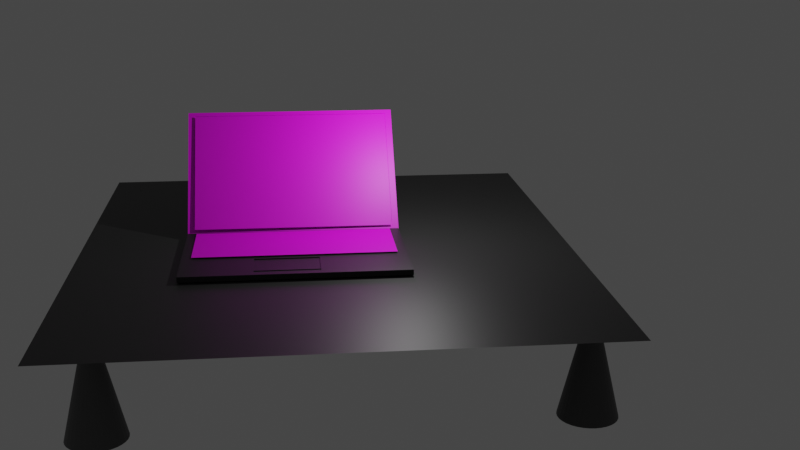 # Source: blend.blend  (saved by Blender 3.4.6; exported with 4.5.12 LTS)
import bpy
from mathutils import Matrix  # noqa: F401  (used for matrix-valued properties, if any)

bpy.ops.wm.read_factory_settings(use_empty=True)
scene = bpy.context.scene
scene.name = 'Scene'

# ---- collections
col_collection = bpy.data.collections.new('Collection'); scene.collection.children.link(col_collection)

# ---- images (referenced by path relative to the original .blend; pixels are not part of the script)
import os
ASSET_DIR = os.environ.get("B2B_ASSET_DIR", "")  # directory of the original .blend (textures are referenced by path, not embedded)
HERE = os.path.dirname(os.path.abspath(__file__))  # packed textures are extracted next to this script under _unpacked/

def load_image(name, relpath, width, height, colorspace="sRGB"):
    """Load a texture the original file referenced (path relative to the .blend, or extracted next to this script)."""
    p = next((c for c in (os.path.join(HERE, relpath), os.path.join(ASSET_DIR, relpath)) if relpath and os.path.exists(c)), "")
    if p:
        img = bpy.data.images.load(p, check_existing=True)
        img.name = name
    else:  # same state as the original file: an image datablock whose file is absent (Cycles renders it pink)
        img = bpy.data.images.new(name, width, height)
        img.source = "FILE"
        img.filepath = "//" + (relpath or name)
    img.colorspace_settings.name = colorspace
    return img
img_lenovo_logo_1_png = load_image('Lenovo-Logo-1.png', 'Lenovo-Logo-1.png', 1024, 1024, 'sRGB')
img_5092x3438_px_animals_leopard_1098679_jpg = load_image('5092x3438-px-animals-leopard-1098679.jpg', '5092x3438-px-animals-leopard-1098679.jpg', 1024, 1024, 'sRGB')
img_pngtree_full_keyboard_key_6569504_png = load_image('—Pngtree—full keyboard key_6569504.png', '—Pngtree—full keyboard key_6569504.png', 1024, 1024, 'sRGB')

# ---- materials (node trees are filled in below, after node groups)
mat_material_001 = bpy.data.materials.new('Material.001')
mat_material_001.use_transparent_shadow = False
mat_material_002 = bpy.data.materials.new('Material.002')
mat_material_002.use_transparent_shadow = False
mat_material = bpy.data.materials.new('Material')
mat_material.use_transparent_shadow = False
mat_material_006 = bpy.data.materials.new('Material.006')
mat_material_006.use_transparent_shadow = False
mat_material_007 = bpy.data.materials.new('Material.007')
mat_material_007.use_transparent_shadow = False
mat_material_008 = bpy.data.materials.new('Material.008')
mat_material_008.use_transparent_shadow = False
mat_material_009 = bpy.data.materials.new('Material.009')
mat_material_009.use_transparent_shadow = False
mat_material_010 = bpy.data.materials.new('Material.010')
mat_material_010.use_transparent_shadow = False
mat_material_011 = bpy.data.materials.new('Material.011')
mat_material_011.use_transparent_shadow = False

# ---- material node trees
mat_material_001.use_nodes = True; mat_material_001.node_tree.nodes.clear()
_N = mat_material_001.node_tree.nodes; _L = mat_material_001.node_tree.links
n0 = _N.new('ShaderNodeBsdfPrincipled'); n0.name = 'Principled BSDF'; n0.location = (10, 300)
n0.distribution = 'GGX'
n0.subsurface_method = 'RANDOM_WALK_SKIN'
n0.inputs[0].default_value = (0.01467, 0.01467, 0.01467, 1.0)
n0.inputs[3].default_value = 1.45
n0.inputs[27].default_value = (0.0, 0.0, 0.0, 1.0)
n0.inputs[28].default_value = 1.0
n1 = _N.new('ShaderNodeOutputMaterial'); n1.name = 'Material Output'; n1.location = (300, 300)
_L.new(n0.outputs[0], n1.inputs[0])
n1.is_active_output = True
mat_material_002.use_nodes = True; mat_material_002.node_tree.nodes.clear()
_N = mat_material_002.node_tree.nodes; _L = mat_material_002.node_tree.links
n0 = _N.new('ShaderNodeBsdfPrincipled'); n0.name = 'Principled BSDF'; n0.location = (10, 300)
n0.distribution = 'GGX'
n0.subsurface_method = 'RANDOM_WALK_SKIN'
n0.inputs[3].default_value = 1.45
n0.inputs[27].default_value = (0.0, 0.0, 0.0, 1.0)
n0.inputs[28].default_value = 1.0
n1 = _N.new('ShaderNodeOutputMaterial'); n1.name = 'Material Output'; n1.location = (300, 300)
n2 = _N.new('ShaderNodeTexImage'); n2.name = 'Image Texture'; n2.location = (-280, 280)
n2.image = img_lenovo_logo_1_png
_L.new(n0.outputs[0], n1.inputs[0])
_L.new(n2.outputs[0], n0.inputs[0])
n1.is_active_output = True
mat_material.use_nodes = True; mat_material.node_tree.nodes.clear()
_N = mat_material.node_tree.nodes; _L = mat_material.node_tree.links
n0 = _N.new('ShaderNodeBsdfPrincipled'); n0.name = 'Principled BSDF'; n0.location = (10, 300)
n0.distribution = 'GGX'
n0.subsurface_method = 'RANDOM_WALK_SKIN'
n0.inputs[3].default_value = 1.45
n0.inputs[27].default_value = (0.0, 0.0, 0.0, 1.0)
n0.inputs[28].default_value = 1.0
n1 = _N.new('ShaderNodeOutputMaterial'); n1.name = 'Material Output'; n1.location = (300, 300)
n2 = _N.new('ShaderNodeTexImage'); n2.name = 'Image Texture'; n2.location = (-280, 280)
n2.image = img_5092x3438_px_animals_leopard_1098679_jpg
_L.new(n0.outputs[0], n1.inputs[0])
_L.new(n2.outputs[0], n0.inputs[0])
n1.is_active_output = True
mat_material_006.use_nodes = True; mat_material_006.node_tree.nodes.clear()
_N = mat_material_006.node_tree.nodes; _L = mat_material_006.node_tree.links
n0 = _N.new('ShaderNodeBsdfPrincipled'); n0.name = 'Principled BSDF'; n0.location = (10, 300)
n0.distribution = 'GGX'
n0.subsurface_method = 'RANDOM_WALK_SKIN'
n0.inputs[3].default_value = 1.45
n0.inputs[27].default_value = (0.0, 0.0, 0.0, 1.0)
n0.inputs[28].default_value = 1.0
n1 = _N.new('ShaderNodeOutputMaterial'); n1.name = 'Material Output'; n1.location = (300, 300)
n2 = _N.new('ShaderNodeTexImage'); n2.name = 'Image Texture'; n2.location = (-280, 280)
n2.image = img_pngtree_full_keyboard_key_6569504_png
_L.new(n0.outputs[0], n1.inputs[0])
_L.new(n2.outputs[0], n0.inputs[0])
n1.is_active_output = True
mat_material_007.use_nodes = True; mat_material_007.node_tree.nodes.clear()
_N = mat_material_007.node_tree.nodes; _L = mat_material_007.node_tree.links
n0 = _N.new('ShaderNodeBsdfPrincipled'); n0.name = 'Principled BSDF'; n0.location = (10, 300)
n0.distribution = 'GGX'
n0.subsurface_method = 'RANDOM_WALK_SKIN'
n0.inputs[0].default_value = (0.02721, 0.02721, 0.02721, 1.0)
n0.inputs[3].default_value = 1.45
n0.inputs[27].default_value = (0.0, 0.0, 0.0, 1.0)
n0.inputs[28].default_value = 1.0
n1 = _N.new('ShaderNodeOutputMaterial'); n1.name = 'Material Output'; n1.location = (300, 300)
_L.new(n0.outputs[0], n1.inputs[0])
n1.is_active_output = True
mat_material_008.use_nodes = True; mat_material_008.node_tree.nodes.clear()
_N = mat_material_008.node_tree.nodes; _L = mat_material_008.node_tree.links
n0 = _N.new('ShaderNodeBsdfPrincipled'); n0.name = 'Principled BSDF'; n0.location = (10, 300)
n0.distribution = 'GGX'
n0.subsurface_method = 'RANDOM_WALK_SKIN'
n0.inputs[0].default_value = (0.06072, 0.06072, 0.06072, 1.0)
n0.inputs[3].default_value = 1.45
n0.inputs[27].default_value = (0.0, 0.0, 0.0, 1.0)
n0.inputs[28].default_value = 1.0
n1 = _N.new('ShaderNodeOutputMaterial'); n1.name = 'Material Output'; n1.location = (300, 300)
_L.new(n0.outputs[0], n1.inputs[0])
n1.is_active_output = True
mat_material_009.use_nodes = True; mat_material_009.node_tree.nodes.clear()
_N = mat_material_009.node_tree.nodes; _L = mat_material_009.node_tree.links
n0 = _N.new('ShaderNodeBsdfPrincipled'); n0.name = 'Principled BSDF'; n0.location = (10, 300)
n0.distribution = 'GGX'
n0.subsurface_method = 'RANDOM_WALK_SKIN'
n0.inputs[0].default_value = (0.001874, 0.001235, 0.002579, 1.0)
n0.inputs[3].default_value = 1.45
n0.inputs[27].default_value = (0.0, 0.0, 0.0, 1.0)
n0.inputs[28].default_value = 1.0
n1 = _N.new('ShaderNodeOutputMaterial'); n1.name = 'Material Output'; n1.location = (300, 300)
_L.new(n0.outputs[0], n1.inputs[0])
n1.is_active_output = True
mat_material_010.use_nodes = True; mat_material_010.node_tree.nodes.clear()
_N = mat_material_010.node_tree.nodes; _L = mat_material_010.node_tree.links
n0 = _N.new('ShaderNodeBsdfPrincipled'); n0.name = 'Principled BSDF'; n0.location = (10, 300)
n0.distribution = 'GGX'
n0.subsurface_method = 'RANDOM_WALK_SKIN'
n0.inputs[0].default_value = (0.07658, 0.07658, 0.07658, 1.0)
n0.inputs[3].default_value = 1.45
n0.inputs[27].default_value = (0.0, 0.0, 0.0, 1.0)
n0.inputs[28].default_value = 1.0
n1 = _N.new('ShaderNodeOutputMaterial'); n1.name = 'Material Output'; n1.location = (300, 300)
_L.new(n0.outputs[0], n1.inputs[0])
n1.is_active_output = True
mat_material_011.use_nodes = True; mat_material_011.node_tree.nodes.clear()
_N = mat_material_011.node_tree.nodes; _L = mat_material_011.node_tree.links
n0 = _N.new('ShaderNodeBsdfPrincipled'); n0.name = 'Principled BSDF'; n0.location = (10, 300)
n0.distribution = 'GGX'
n0.subsurface_method = 'RANDOM_WALK_SKIN'
n0.inputs[0].default_value = (0.09084, 0.09084, 0.09084, 1.0)
n0.inputs[3].default_value = 1.45
n0.inputs[27].default_value = (0.0, 0.0, 0.0, 1.0)
n0.inputs[28].default_value = 1.0
n1 = _N.new('ShaderNodeOutputMaterial'); n1.name = 'Material Output'; n1.location = (300, 300)
_L.new(n0.outputs[0], n1.inputs[0])
n1.is_active_output = True

# ---- world
world_world = bpy.data.worlds.new('World'); scene.world = world_world
world_world.use_nodes = True; world_world.node_tree.nodes.clear()
_N = world_world.node_tree.nodes; _L = world_world.node_tree.links
n0 = _N.new('ShaderNodeOutputWorld'); n0.name = 'World Output'; n0.location = (300, 300)
n1 = _N.new('ShaderNodeBackground'); n1.name = 'Background'; n1.location = (10, 300)
n1.inputs[0].default_value = (0.05088, 0.05088, 0.05088, 1.0)
_L.new(n1.outputs[0], n0.inputs[0])
n0.is_active_output = True
world_world.color = (0.05088, 0.05088, 0.05088)
world_world.use_sun_shadow = False
world_world.sun_shadow_jitter_overblur = 0.0

# ---- cameras
cam_camera = bpy.data.cameras.new('Camera')
cam_camera.clip_end = 100.0
cam_camera.ortho_scale = 7.314

# ---- lights
light_light = bpy.data.lights.new('Light', 'POINT')
light_light.transmission_factor = 0.0
light_light.energy = 1000.0
light_light.shadow_soft_size = 0.1
light_light.shadow_maximum_resolution = 0.006
light_light.use_absolute_resolution = True

# ---- meshes
me_cube_001 = bpy.data.meshes.new('Cube.001')
me_cube_001.from_pydata([(-1.0, -1.0, -1.0), (-1.0, -1.0, 1.0), (-1.0, 1.0, -1.0), (-1.0, 1.0, 1.0), (1.0, -1.0, -1.0), (1.0, -1.0, 1.0), (1.0, 1.0, -1.0), (1.0, 1.0, 1.0), (-1.0, -0.3262, -1.0), (-1.0, -0.3262, 1.0), (1.0, -0.3262, -1.0), (1.0, -0.3262, 1.0), (-1.0, -0.9108, -1.0), (1.0, -0.9108, 1.0), (-1.0, -0.9108, 1.0), (1.0, -0.9108, -1.0), (-1.0, -0.8362, 1.0), (1.0, -0.8362, -1.0), (-1.0, -0.8362, -1.0), (1.0, -0.8362, 1.0), (-0.3599, 1.0, -1.0), (-0.3599, 1.0, 1.0), (-0.3599, -1.0, -1.0), (-0.3599, -1.0, 1.0), (-0.3599, -0.3262, 1.0), (-0.3599, -0.3262, -1.0), (-0.3599, -0.9108, 1.0), (-0.3599, -0.9108, -1.0), (-0.3599, -0.8362, -1.0), (-0.3599, -0.8362, 1.0), (0.2129, 1.0, 1.0), (0.2129, -1.0, -1.0), (0.2129, -0.3262, 1.0), (0.2129, -0.9108, 1.0), (0.2129, -0.8362, 1.0), (0.2129, 1.0, -1.0), (0.2129, -1.0, 1.0), (0.2129, -0.3262, -1.0), (0.2129, -0.9108, -1.0), (0.2129, -0.8362, -1.0), (-0.3599, -0.3262, -0.1864), (-0.3599, -0.8362, -0.1864), (0.2129, -0.3262, -0.1864), (0.2129, -0.8362, -0.1864), (-0.3599, -0.3262, 0.6908), (-0.3599, -0.8362, 0.6908), (0.2129, -0.3262, 0.6908), (0.2129, -0.8362, 0.6908), (-0.07346, 1.0, -1.0), (-0.07346, -1.0, 1.0), (-0.07346, -0.3262, -1.0), (-0.07346, -0.9108, -1.0), (-0.07346, -0.8362, -1.0), (-0.07346, 1.0, 1.0), (-0.07346, -1.0, -1.0), (-0.07346, -0.3262, 1.0), (-0.07346, -0.9108, 1.0), (-0.07346, -0.8362, 1.0), (-0.07346, -0.3262, -0.1864), (-0.07346, -0.8362, -0.1864), (-0.07346, -0.3262, 0.6908), (-0.07346, -0.8362, 0.6908), (-0.3599, -0.8362, 0.5206), (-0.3599, -0.9108, 0.5206), (-0.07346, -0.9108, 0.5206), (-0.07346, -0.8362, 0.5206), (-0.07346, -0.9108, 0.3157), (0.2129, -0.9108, 0.3157), (-0.07346, -0.8362, 0.3157), (0.2129, -0.8362, 0.3157), (-0.07346, -0.9108, 0.7801), (0.2129, -0.9108, 0.7801), (-0.07346, -0.8362, 0.7801), (0.2129, -0.8362, 0.7801), (-0.3599, -0.8362, 0.2763), (-0.3599, -0.9108, 0.2763), (-0.07346, -0.9108, 0.2763), (-0.07346, -0.8362, 0.2763), (-0.3599, -0.8362, 0.7887), (-0.3599, -0.9108, 0.7887), (-0.07346, -0.9108, 0.7887), (-0.07346, -0.8362, 0.7887)], [], [(8, 9, 3, 2), (35, 30, 7, 6), (15, 13, 5, 4), (22, 23, 1, 0), (38, 15, 4, 31), (26, 14, 1, 23), (21, 3, 9, 24), (35, 6, 10, 37), (6, 7, 11, 10), (18, 16, 9, 8), (0, 1, 14, 12), (29, 16, 14, 26), (39, 17, 15, 38), (17, 19, 13, 15), (10, 11, 19, 17), (37, 10, 17, 39), (24, 9, 16, 29), (12, 14, 16, 18), (34, 32, 42, 43), (8, 25, 28, 18), (18, 28, 27, 12), (26, 56, 64, 63), (2, 20, 25, 8), (53, 21, 24, 55), (56, 26, 23, 49), (12, 27, 22, 0), (54, 49, 23, 22), (2, 3, 21, 20), (4, 5, 36, 31), (13, 33, 36, 5), (7, 30, 32, 11), (19, 34, 33, 13), (11, 32, 34, 19), (50, 37, 39, 52), (52, 39, 38, 51), (48, 35, 37, 50), (51, 38, 31, 54), (48, 53, 30, 35), (59, 43, 47, 61), (24, 29, 41, 40), (57, 34, 43, 59), (55, 24, 40, 58), (60, 44, 45, 61), (40, 41, 45, 44), (43, 42, 46, 47), (58, 40, 44, 60), (42, 58, 60, 46), (46, 60, 61, 47), (32, 55, 58, 42), (29, 57, 59, 41), (41, 59, 61, 45), (20, 21, 53, 48), (27, 51, 54, 22), (20, 48, 50, 25), (28, 52, 51, 27), (25, 50, 52, 28), (31, 36, 49, 54), (33, 56, 49, 36), (30, 53, 55, 32), (56, 33, 67, 66), (65, 62, 74, 77), (57, 29, 62, 65), (56, 57, 65, 64), (29, 26, 63, 62), (68, 66, 70, 72), (57, 56, 66, 68), (34, 57, 68, 69), (33, 34, 69, 67), (73, 72, 70, 71), (69, 68, 72, 73), (67, 69, 73, 71), (66, 67, 71, 70), (74, 75, 79, 78), (62, 63, 75, 74), (64, 65, 77, 76), (63, 64, 76, 75), (81, 78, 79, 80), (76, 77, 81, 80), (75, 76, 80, 79), (77, 74, 78, 81)])
_uv = me_cube_001.uv_layers.new(name='UVMap')
_uv.uv.foreach_set('vector', [0.375, 0.08423, 0.625, 0.08423, 0.625, 0.25, 0.375, 0.25, 0.375, 0.4016, 0.625, 0.4016, 0.625, 0.5, 0.375, 0.5, 0.375, 0.7389, 0.625, 0.7389, 0.625, 0.75, 0.375, 0.75, 0.375, 0.92, 0.625, 0.92, 0.625, 1.0, 0.375, 1.0, 0.2766, 0.7389, 0.375, 0.7389, 0.375, 0.75, 0.2766, 0.75, 0.795, 0.7389, 0.875, 0.7389, 0.875, 0.75, 0.795, 0.75, 0.795, 0.5, 0.875, 0.5, 0.875, 0.6658, 0.795, 0.6658, 0.2766, 0.5, 0.375, 0.5, 0.375, 0.6658, 0.2766, 0.6658, 0.375, 0.5, 0.625, 0.5, 0.625, 0.6658, 0.375, 0.6658, 0.375, 0.02047, 0.625, 0.02047, 0.625, 0.08423, 0.375, 0.08423, 0.375, 0.0, 0.625, 0.0, 0.625, 0.01115, 0.375, 0.01115, 0.795, 0.7295, 0.875, 0.7295, 0.875, 0.7389, 0.795, 0.7389, 0.2766, 0.7295, 0.375, 0.7295, 0.375, 0.7389, 0.2766, 0.7389, 0.375, 0.7295, 0.625, 0.7295, 0.625, 0.7389, 0.375, 0.7389, 0.375, 0.6658, 0.625, 0.6658, 0.625, 0.7295, 0.375, 0.7295, 0.2766, 0.6658, 0.375, 0.6658, 0.375, 0.7295, 0.2766, 0.7295, 0.795, 0.6658, 0.875, 0.6658, 0.875, 0.7295, 0.795, 0.7295, 0.375, 0.01115, 0.625, 0.01115, 0.625, 0.02047, 0.375, 0.02047, 0.7234, 0.7295, 0.7234, 0.6658, 0.7234, 0.6658, 0.7234, 0.7295, 0.125, 0.6658, 0.205, 0.6658, 0.205, 0.7295, 0.125, 0.7295, 0.125, 0.7295, 0.205, 0.7295, 0.205, 0.7389, 0.125, 0.7389, 0.795, 0.7389, 0.7592, 0.7389, 0.7592, 0.7389, 0.795, 0.7389, 0.125, 0.5, 0.205, 0.5, 0.205, 0.6658, 0.125, 0.6658, 0.7592, 0.5, 0.795, 0.5, 0.795, 0.6658, 0.7592, 0.6658, 0.7592, 0.7389, 0.795, 0.7389, 0.795, 0.75, 0.7592, 0.75, 0.125, 0.7389, 0.205, 0.7389, 0.205, 0.75, 0.125, 0.75, 0.375, 0.8842, 0.625, 0.8842, 0.625, 0.92, 0.375, 0.92, 0.375, 0.25, 0.625, 0.25, 0.625, 0.33, 0.375, 0.33, 0.375, 0.75, 0.625, 0.75, 0.625, 0.8484, 0.375, 0.8484, 0.625, 0.7389, 0.7234, 0.7389, 0.7234, 0.75, 0.625, 0.75, 0.625, 0.5, 0.7234, 0.5, 0.7234, 0.6658, 0.625, 0.6658, 0.625, 0.7295, 0.7234, 0.7295, 0.7234, 0.7389, 0.625, 0.7389, 0.625, 0.6658, 0.7234, 0.6658, 0.7234, 0.7295, 0.625, 0.7295, 0.2408, 0.6658, 0.2766, 0.6658, 0.2766, 0.7295, 0.2408, 0.7295, 0.2408, 0.7295, 0.2766, 0.7295, 0.2766, 0.7389, 0.2408, 0.7389, 0.2408, 0.5, 0.2766, 0.5, 0.2766, 0.6658, 0.2408, 0.6658, 0.2408, 0.7389, 0.2766, 0.7389, 0.2766, 0.75, 0.2408, 0.75, 0.375, 0.3658, 0.625, 0.3658, 0.625, 0.4016, 0.375, 0.4016, 0.7592, 0.7295, 0.7234, 0.7295, 0.7234, 0.7295, 0.7592, 0.7295, 0.795, 0.6658, 0.795, 0.7295, 0.795, 0.7295, 0.795, 0.6658, 0.7592, 0.7295, 0.7234, 0.7295, 0.7234, 0.7295, 0.7592, 0.7295, 0.7592, 0.6658, 0.795, 0.6658, 0.795, 0.6658, 0.7592, 0.6658, 0.7592, 0.6658, 0.795, 0.6658, 0.795, 0.7295, 0.7592, 0.7295, 0.795, 0.6658, 0.795, 0.7295, 0.795, 0.7295, 0.795, 0.6658, 0.7234, 0.7295, 0.7234, 0.6658, 0.7234, 0.6658, 0.7234, 0.7295, 0.7592, 0.6658, 0.795, 0.6658, 0.795, 0.6658, 0.7592, 0.6658, 0.7234, 0.6658, 0.7592, 0.6658, 0.7592, 0.6658, 0.7234, 0.6658, 0.7234, 0.6658, 0.7592, 0.6658, 0.7592, 0.7295, 0.7234, 0.7295, 0.7234, 0.6658, 0.7592, 0.6658, 0.7592, 0.6658, 0.7234, 0.6658, 0.795, 0.7295, 0.7592, 0.7295, 0.7592, 0.7295, 0.795, 0.7295, 0.795, 0.7295, 0.7592, 0.7295, 0.7592, 0.7295, 0.795, 0.7295, 0.375, 0.33, 0.625, 0.33, 0.625, 0.3658, 0.375, 0.3658, 0.205, 0.7389, 0.2408, 0.7389, 0.2408, 0.75, 0.205, 0.75, 0.205, 0.5, 0.2408, 0.5, 0.2408, 0.6658, 0.205, 0.6658, 0.205, 0.7295, 0.2408, 0.7295, 0.2408, 0.7389, 0.205, 0.7389, 0.205, 0.6658, 0.2408, 0.6658, 0.2408, 0.7295, 0.205, 0.7295, 0.375, 0.8484, 0.625, 0.8484, 0.625, 0.8842, 0.375, 0.8842, 0.7234, 0.7389, 0.7592, 0.7389, 0.7592, 0.75, 0.7234, 0.75, 0.7234, 0.5, 0.7592, 0.5, 0.7592, 0.6658, 0.7234, 0.6658, 0.7592, 0.7389, 0.7234, 0.7389, 0.7234, 0.7389, 0.7592, 0.7389, 0.7592, 0.7295, 0.795, 0.7295, 0.795, 0.7295, 0.7592, 0.7295, 0.7592, 0.7295, 0.795, 0.7295, 0.795, 0.7295, 0.7592, 0.7295, 0.7592, 0.7389, 0.7592, 0.7295, 0.7592, 0.7295, 0.7592, 0.7389, 0.795, 0.7295, 0.795, 0.7389, 0.795, 0.7389, 0.795, 0.7295, 0.7592, 0.7295, 0.7592, 0.7389, 0.7592, 0.7389, 0.7592, 0.7295, 0.7592, 0.7295, 0.7592, 0.7389, 0.7592, 0.7389, 0.7592, 0.7295, 0.7234, 0.7295, 0.7592, 0.7295, 0.7592, 0.7295, 0.7234, 0.7295, 0.7234, 0.7389, 0.7234, 0.7295, 0.7234, 0.7295, 0.7234, 0.7389, 0.7234, 0.7295, 0.7592, 0.7295, 0.7592, 0.7389, 0.7234, 0.7389, 0.7234, 0.7295, 0.7592, 0.7295, 0.7592, 0.7295, 0.7234, 0.7295, 0.7234, 0.7389, 0.7234, 0.7295, 0.7234, 0.7295, 0.7234, 0.7389, 0.7592, 0.7389, 0.7234, 0.7389, 0.7234, 0.7389, 0.7592, 0.7389, 0.795, 0.7295, 0.795, 0.7389, 0.795, 0.7389, 0.795, 0.7295, 0.795, 0.7295, 0.795, 0.7389, 0.795, 0.7389, 0.795, 0.7295, 0.7592, 0.7389, 0.7592, 0.7295, 0.7592, 0.7295, 0.7592, 0.7389, 0.795, 0.7389, 0.7592, 0.7389, 0.7592, 0.7389, 0.795, 0.7389, 0.7592, 0.7295, 0.795, 0.7295, 0.795, 0.7389, 0.7592, 0.7389, 0.7592, 0.7389, 0.7592, 0.7295, 0.7592, 0.7295, 0.7592, 0.7389, 0.795, 0.7389, 0.7592, 0.7389, 0.7592, 0.7389, 0.795, 0.7389, 0.7592, 0.7295, 0.795, 0.7295, 0.795, 0.7295, 0.7592, 0.7295])
me_cube_001.materials.append(mat_material_001)
me_cube_001.update()
me_cube_003 = bpy.data.meshes.new('Cube.003')
me_cube_003.from_pydata([(-0.9402, -1.357, -1.461), (-1.0, -1.417, 0.5476), (-0.9402, 0.5226, -1.461), (-1.0, 0.5827, 0.5476), (0.9402, -1.349, -1.718), (1.0, -1.409, 0.2737), (0.9402, 0.53, -1.718), (1.0, 0.5906, 0.2737), (-1.0, 0.5827, -1.452), (-1.0, -1.417, -1.452), (1.0, 0.5906, -1.726), (1.0, -1.409, -1.726), (-0.9401, 0.5226, -1.06), (-0.9401, -1.357, -1.06), (0.9402, 0.53, -1.318), (0.9402, -1.349, -1.318)], [], [(9, 1, 3, 8), (8, 3, 7, 10), (10, 7, 5, 11), (11, 5, 1, 9), (4, 0, 13, 15), (7, 3, 1, 5), (2, 0, 9, 8), (6, 2, 8, 10), (4, 6, 10, 11), (0, 4, 11, 9), (12, 14, 15, 13), (2, 6, 14, 12), (6, 4, 15, 14), (0, 2, 12, 13)])
_uv = me_cube_003.uv_layers.new(name='UVMap')
_uv.uv.foreach_set('vector', [0.375, 0.0, 0.625, 0.0, 0.625, 0.25, 0.375, 0.25, 0.375, 0.25, 0.625, 0.25, 0.625, 0.5, 0.375, 0.5, 0.375, 0.5, 0.625, 0.5, 0.625, 0.75, 0.375, 0.75, 0.375, 0.75, 0.625, 0.75, 0.625, 1.0, 0.375, 1.0, 0.3675, 0.7425, 0.1325, 0.7425, 0.1325, 0.7425, 0.3675, 0.7425, -0.007, 0.00336, 0.9966, -0.012, 0.995, 0.9958, 0.0026, 0.9958, 0.1325, 0.5075, 0.1325, 0.7425, 0.125, 0.75, 0.125, 0.5, 0.3675, 0.5075, 0.1325, 0.5075, 0.125, 0.5, 0.375, 0.5, 0.3675, 0.7425, 0.3675, 0.5075, 0.375, 0.5, 0.375, 0.75, 0.1325, 0.7425, 0.3675, 0.7425, 0.375, 0.75, 0.125, 0.75, 0.1325, 0.5075, 0.3675, 0.5075, 0.3675, 0.7425, 0.1325, 0.7425, 0.1325, 0.5075, 0.3675, 0.5075, 0.3675, 0.5075, 0.1325, 0.5075, 0.3675, 0.5075, 0.3675, 0.7425, 0.3675, 0.7425, 0.3675, 0.5075, 0.1325, 0.7425, 0.1325, 0.5075, 0.1325, 0.5075, 0.1325, 0.7425])
me_cube_003.materials.append(mat_material_002)
me_cube_003.update()
me_plane = bpy.data.meshes.new('Plane')
me_plane.from_pydata([(-1.0, -1.0, 0.0), (1.0, -1.0, 0.0), (-1.0, 1.0, 0.0), (1.0, 1.0, 0.0)], [], [(0, 1, 3, 2)])
_uv = me_plane.uv_layers.new(name='UVMap')
_uv.uv.foreach_set('vector', [0.0, 0.0, 1.0, 0.0, 1.0, 1.0, 0.0, 1.0])
me_plane.materials.append(mat_material)
me_plane.update()
me_plane_001 = bpy.data.meshes.new('Plane.001')
me_plane_001.from_pydata([(-1.0, -1.0, 0.0), (1.0, -1.0, 0.0), (-1.0, 1.0, 0.0), (1.0, 1.0, 0.0)], [], [(0, 1, 3, 2)])
_uv = me_plane_001.uv_layers.new(name='UVMap')
_uv.uv.foreach_set('vector', [0.07333, 0.37, 0.9417, 0.365, 0.9322, 0.6961, 0.08, 0.69])
me_plane_001.materials.append(mat_material_006)
me_plane_001.update()
me_plane_002 = bpy.data.meshes.new('Plane.002')
me_plane_002.from_pydata([(-1.0, -1.0, 0.0), (1.0, -1.0, 0.0), (-1.0, 1.0, 0.0), (1.0, 1.0, 0.0)], [], [(0, 1, 3, 2)])
_uv = me_plane_002.uv_layers.new(name='UVMap')
_uv.uv.foreach_set('vector', [0.0, 0.0, 1.0, 0.0, 1.0, 1.0, 0.0, 1.0])
me_plane_002.materials.append(mat_material_007)
me_plane_002.update()
me_cone = bpy.data.meshes.new('Cone')
me_cone.from_pydata([(0.0, 1.0, -1.0), (0.1951, 0.9808, -1.0), (0.3827, 0.9239, -1.0), (0.5556, 0.8315, -1.0), (0.7071, 0.7071, -1.0), (0.8315, 0.5556, -1.0), (0.9239, 0.3827, -1.0), (0.9808, 0.1951, -1.0), (1.0, 0.0, -1.0), (0.9808, -0.1951, -1.0), (0.9239, -0.3827, -1.0), (0.8315, -0.5556, -1.0), (0.7071, -0.7071, -1.0), (0.5556, -0.8315, -1.0), (0.3827, -0.9239, -1.0), (0.1951, -0.9808, -1.0), (0.0, -1.0, -1.0), (-0.1951, -0.9808, -1.0), (-0.3827, -0.9239, -1.0), (-0.5556, -0.8315, -1.0), (-0.7071, -0.7071, -1.0), (-0.8315, -0.5556, -1.0), (-0.9239, -0.3827, -1.0), (-0.9808, -0.1951, -1.0), (-1.0, 0.0, -1.0), (-0.9808, 0.1951, -1.0), (-0.9239, 0.3827, -1.0), (-0.8315, 0.5556, -1.0), (-0.7071, 0.7071, -1.0), (-0.5556, 0.8315, -1.0), (-0.3827, 0.9239, -1.0), (-0.1951, 0.9808, -1.0), (0.0, 0.0, 1.0)], [], [(0, 32, 1), (1, 32, 2), (2, 32, 3), (3, 32, 4), (4, 32, 5), (5, 32, 6), (6, 32, 7), (7, 32, 8), (8, 32, 9), (9, 32, 10), (10, 32, 11), (11, 32, 12), (12, 32, 13), (13, 32, 14), (14, 32, 15), (15, 32, 16), (16, 32, 17), (17, 32, 18), (18, 32, 19), (19, 32, 20), (20, 32, 21), (21, 32, 22), (22, 32, 23), (23, 32, 24), (24, 32, 25), (25, 32, 26), (26, 32, 27), (27, 32, 28), (28, 32, 29), (29, 32, 30), (0, 1, 2, 3, 4, 5, 6, 7, 8, 9, 10, 11, 12, 13, 14, 15, 16, 17, 18, 19, 20, 21, 22, 23, 24, 25, 26, 27, 28, 29, 30, 31), (30, 32, 31), (31, 32, 0)])
_uv = me_cone.uv_layers.new(name='UVMap')
_uv.uv.foreach_set('vector', [0.25, 0.49, 0.25, 0.25, 0.2968, 0.4854, 0.2968, 0.4854, 0.25, 0.25, 0.3418, 0.4717, 0.3418, 0.4717, 0.25, 0.25, 0.3833, 0.4496, 0.3833, 0.4496, 0.25, 0.25, 0.4197, 0.4197, 0.4197, 0.4197, 0.25, 0.25, 0.4496, 0.3833, 0.4496, 0.3833, 0.25, 0.25, 0.4717, 0.3418, 0.4717, 0.3418, 0.25, 0.25, 0.4854, 0.2968, 0.4854, 0.2968, 0.25, 0.25, 0.49, 0.25, 0.49, 0.25, 0.25, 0.25, 0.4854, 0.2032, 0.4854, 0.2032, 0.25, 0.25, 0.4717, 0.1582, 0.4717, 0.1582, 0.25, 0.25, 0.4496, 0.1167, 0.4496, 0.1167, 0.25, 0.25, 0.4197, 0.08029, 0.4197, 0.08029, 0.25, 0.25, 0.3833, 0.05045, 0.3833, 0.05045, 0.25, 0.25, 0.3418, 0.02827, 0.3418, 0.02827, 0.25, 0.25, 0.2968, 0.01461, 0.2968, 0.01461, 0.25, 0.25, 0.25, 0.01, 0.25, 0.01, 0.25, 0.25, 0.2032, 0.01461, 0.2032, 0.01461, 0.25, 0.25, 0.1582, 0.02827, 0.1582, 0.02827, 0.25, 0.25, 0.1167, 0.05045, 0.1167, 0.05045, 0.25, 0.25, 0.08029, 0.08029, 0.08029, 0.08029, 0.25, 0.25, 0.05045, 0.1167, 0.05045, 0.1167, 0.25, 0.25, 0.02827, 0.1582, 0.02827, 0.1582, 0.25, 0.25, 0.01461, 0.2032, 0.01461, 0.2032, 0.25, 0.25, 0.01, 0.25, 0.01, 0.25, 0.25, 0.25, 0.01461, 0.2968, 0.01461, 0.2968, 0.25, 0.25, 0.02827, 0.3418, 0.02827, 0.3418, 0.25, 0.25, 0.05045, 0.3833, 0.05045, 0.3833, 0.25, 0.25, 0.08029, 0.4197, 0.08029, 0.4197, 0.25, 0.25, 0.1167, 0.4496, 0.1167, 0.4496, 0.25, 0.25, 0.1582, 0.4717, 0.75, 0.49, 0.7968, 0.4854, 0.8418, 0.4717, 0.8833, 0.4496, 0.9197, 0.4197, 0.9496, 0.3833, 0.9717, 0.3418, 0.9854, 0.2968, 0.99, 0.25, 0.9854, 0.2032, 0.9717, 0.1582, 0.9496, 0.1167, 0.9197, 0.08029, 0.8833, 0.05045, 0.8418, 0.02827, 0.7968, 0.01461, 0.75, 0.01, 0.7032, 0.01461, 0.6582, 0.02827, 0.6167, 0.05045, 0.5803, 0.08029, 0.5504, 0.1167, 0.5283, 0.1582, 0.5146, 0.2032, 0.51, 0.25, 0.5146, 0.2968, 0.5283, 0.3418, 0.5504, 0.3833, 0.5803, 0.4197, 0.6167, 0.4496, 0.6582, 0.4717, 0.7032, 0.4854, 0.1582, 0.4717, 0.25, 0.25, 0.2032, 0.4854, 0.2032, 0.4854, 0.25, 0.25, 0.25, 0.49])
me_cone.materials.append(mat_material_008)
me_cone.update()
me_cone_001 = bpy.data.meshes.new('Cone.001')
me_cone_001.from_pydata([(0.0, 1.0, -1.0), (0.1951, 0.9808, -1.0), (0.3827, 0.9239, -1.0), (0.5556, 0.8315, -1.0), (0.7071, 0.7071, -1.0), (0.8315, 0.5556, -1.0), (0.9239, 0.3827, -1.0), (0.9808, 0.1951, -1.0), (1.0, 0.0, -1.0), (0.9808, -0.1951, -1.0), (0.9239, -0.3827, -1.0), (0.8315, -0.5556, -1.0), (0.7071, -0.7071, -1.0), (0.5556, -0.8315, -1.0), (0.3827, -0.9239, -1.0), (0.1951, -0.9808, -1.0), (0.0, -1.0, -1.0), (-0.1951, -0.9808, -1.0), (-0.3827, -0.9239, -1.0), (-0.5556, -0.8315, -1.0), (-0.7071, -0.7071, -1.0), (-0.8315, -0.5556, -1.0), (-0.9239, -0.3827, -1.0), (-0.9808, -0.1951, -1.0), (-1.0, 0.0, -1.0), (-0.9808, 0.1951, -1.0), (-0.9239, 0.3827, -1.0), (-0.8315, 0.5556, -1.0), (-0.7071, 0.7071, -1.0), (-0.5556, 0.8315, -1.0), (-0.3827, 0.9239, -1.0), (-0.1951, 0.9808, -1.0), (0.0, 0.0, 1.0)], [], [(0, 32, 1), (1, 32, 2), (2, 32, 3), (3, 32, 4), (4, 32, 5), (5, 32, 6), (6, 32, 7), (7, 32, 8), (8, 32, 9), (9, 32, 10), (10, 32, 11), (11, 32, 12), (12, 32, 13), (13, 32, 14), (14, 32, 15), (15, 32, 16), (16, 32, 17), (17, 32, 18), (18, 32, 19), (19, 32, 20), (20, 32, 21), (21, 32, 22), (22, 32, 23), (23, 32, 24), (24, 32, 25), (25, 32, 26), (26, 32, 27), (27, 32, 28), (28, 32, 29), (29, 32, 30), (0, 1, 2, 3, 4, 5, 6, 7, 8, 9, 10, 11, 12, 13, 14, 15, 16, 17, 18, 19, 20, 21, 22, 23, 24, 25, 26, 27, 28, 29, 30, 31), (30, 32, 31), (31, 32, 0)])
_uv = me_cone_001.uv_layers.new(name='UVMap')
_uv.uv.foreach_set('vector', [0.25, 0.49, 0.25, 0.25, 0.2968, 0.4854, 0.2968, 0.4854, 0.25, 0.25, 0.3418, 0.4717, 0.3418, 0.4717, 0.25, 0.25, 0.3833, 0.4496, 0.3833, 0.4496, 0.25, 0.25, 0.4197, 0.4197, 0.4197, 0.4197, 0.25, 0.25, 0.4496, 0.3833, 0.4496, 0.3833, 0.25, 0.25, 0.4717, 0.3418, 0.4717, 0.3418, 0.25, 0.25, 0.4854, 0.2968, 0.4854, 0.2968, 0.25, 0.25, 0.49, 0.25, 0.49, 0.25, 0.25, 0.25, 0.4854, 0.2032, 0.4854, 0.2032, 0.25, 0.25, 0.4717, 0.1582, 0.4717, 0.1582, 0.25, 0.25, 0.4496, 0.1167, 0.4496, 0.1167, 0.25, 0.25, 0.4197, 0.08029, 0.4197, 0.08029, 0.25, 0.25, 0.3833, 0.05045, 0.3833, 0.05045, 0.25, 0.25, 0.3418, 0.02827, 0.3418, 0.02827, 0.25, 0.25, 0.2968, 0.01461, 0.2968, 0.01461, 0.25, 0.25, 0.25, 0.01, 0.25, 0.01, 0.25, 0.25, 0.2032, 0.01461, 0.2032, 0.01461, 0.25, 0.25, 0.1582, 0.02827, 0.1582, 0.02827, 0.25, 0.25, 0.1167, 0.05045, 0.1167, 0.05045, 0.25, 0.25, 0.08029, 0.08029, 0.08029, 0.08029, 0.25, 0.25, 0.05045, 0.1167, 0.05045, 0.1167, 0.25, 0.25, 0.02827, 0.1582, 0.02827, 0.1582, 0.25, 0.25, 0.01461, 0.2032, 0.01461, 0.2032, 0.25, 0.25, 0.01, 0.25, 0.01, 0.25, 0.25, 0.25, 0.01461, 0.2968, 0.01461, 0.2968, 0.25, 0.25, 0.02827, 0.3418, 0.02827, 0.3418, 0.25, 0.25, 0.05045, 0.3833, 0.05045, 0.3833, 0.25, 0.25, 0.08029, 0.4197, 0.08029, 0.4197, 0.25, 0.25, 0.1167, 0.4496, 0.1167, 0.4496, 0.25, 0.25, 0.1582, 0.4717, 0.75, 0.49, 0.7968, 0.4854, 0.8418, 0.4717, 0.8833, 0.4496, 0.9197, 0.4197, 0.9496, 0.3833, 0.9717, 0.3418, 0.9854, 0.2968, 0.99, 0.25, 0.9854, 0.2032, 0.9717, 0.1582, 0.9496, 0.1167, 0.9197, 0.08029, 0.8833, 0.05045, 0.8418, 0.02827, 0.7968, 0.01461, 0.75, 0.01, 0.7032, 0.01461, 0.6582, 0.02827, 0.6167, 0.05045, 0.5803, 0.08029, 0.5504, 0.1167, 0.5283, 0.1582, 0.5146, 0.2032, 0.51, 0.25, 0.5146, 0.2968, 0.5283, 0.3418, 0.5504, 0.3833, 0.5803, 0.4197, 0.6167, 0.4496, 0.6582, 0.4717, 0.7032, 0.4854, 0.1582, 0.4717, 0.25, 0.25, 0.2032, 0.4854, 0.2032, 0.4854, 0.25, 0.25, 0.25, 0.49])
me_cone_001.materials.append(mat_material_009)
me_cone_001.update()
me_cone_002 = bpy.data.meshes.new('Cone.002')
me_cone_002.from_pydata([(0.0, 1.0, -1.0), (0.1951, 0.9808, -1.0), (0.3827, 0.9239, -1.0), (0.5556, 0.8315, -1.0), (0.7071, 0.7071, -1.0), (0.8315, 0.5556, -1.0), (0.9239, 0.3827, -1.0), (0.9808, 0.1951, -1.0), (1.0, 0.0, -1.0), (0.9808, -0.1951, -1.0), (0.9239, -0.3827, -1.0), (0.8315, -0.5556, -1.0), (0.7071, -0.7071, -1.0), (0.5556, -0.8315, -1.0), (0.3827, -0.9239, -1.0), (0.1951, -0.9808, -1.0), (0.0, -1.0, -1.0), (-0.1951, -0.9808, -1.0), (-0.3827, -0.9239, -1.0), (-0.5556, -0.8315, -1.0), (-0.7071, -0.7071, -1.0), (-0.8315, -0.5556, -1.0), (-0.9239, -0.3827, -1.0), (-0.9808, -0.1951, -1.0), (-1.0, 0.0, -1.0), (-0.9808, 0.1951, -1.0), (-0.9239, 0.3827, -1.0), (-0.8315, 0.5556, -1.0), (-0.7071, 0.7071, -1.0), (-0.5556, 0.8315, -1.0), (-0.3827, 0.9239, -1.0), (-0.1951, 0.9808, -1.0), (0.0, 0.0, 1.0)], [], [(0, 32, 1), (1, 32, 2), (2, 32, 3), (3, 32, 4), (4, 32, 5), (5, 32, 6), (6, 32, 7), (7, 32, 8), (8, 32, 9), (9, 32, 10), (10, 32, 11), (11, 32, 12), (12, 32, 13), (13, 32, 14), (14, 32, 15), (15, 32, 16), (16, 32, 17), (17, 32, 18), (18, 32, 19), (19, 32, 20), (20, 32, 21), (21, 32, 22), (22, 32, 23), (23, 32, 24), (24, 32, 25), (25, 32, 26), (26, 32, 27), (27, 32, 28), (28, 32, 29), (29, 32, 30), (0, 1, 2, 3, 4, 5, 6, 7, 8, 9, 10, 11, 12, 13, 14, 15, 16, 17, 18, 19, 20, 21, 22, 23, 24, 25, 26, 27, 28, 29, 30, 31), (30, 32, 31), (31, 32, 0)])
_uv = me_cone_002.uv_layers.new(name='UVMap')
_uv.uv.foreach_set('vector', [0.25, 0.49, 0.25, 0.25, 0.2968, 0.4854, 0.2968, 0.4854, 0.25, 0.25, 0.3418, 0.4717, 0.3418, 0.4717, 0.25, 0.25, 0.3833, 0.4496, 0.3833, 0.4496, 0.25, 0.25, 0.4197, 0.4197, 0.4197, 0.4197, 0.25, 0.25, 0.4496, 0.3833, 0.4496, 0.3833, 0.25, 0.25, 0.4717, 0.3418, 0.4717, 0.3418, 0.25, 0.25, 0.4854, 0.2968, 0.4854, 0.2968, 0.25, 0.25, 0.49, 0.25, 0.49, 0.25, 0.25, 0.25, 0.4854, 0.2032, 0.4854, 0.2032, 0.25, 0.25, 0.4717, 0.1582, 0.4717, 0.1582, 0.25, 0.25, 0.4496, 0.1167, 0.4496, 0.1167, 0.25, 0.25, 0.4197, 0.08029, 0.4197, 0.08029, 0.25, 0.25, 0.3833, 0.05045, 0.3833, 0.05045, 0.25, 0.25, 0.3418, 0.02827, 0.3418, 0.02827, 0.25, 0.25, 0.2968, 0.01461, 0.2968, 0.01461, 0.25, 0.25, 0.25, 0.01, 0.25, 0.01, 0.25, 0.25, 0.2032, 0.01461, 0.2032, 0.01461, 0.25, 0.25, 0.1582, 0.02827, 0.1582, 0.02827, 0.25, 0.25, 0.1167, 0.05045, 0.1167, 0.05045, 0.25, 0.25, 0.08029, 0.08029, 0.08029, 0.08029, 0.25, 0.25, 0.05045, 0.1167, 0.05045, 0.1167, 0.25, 0.25, 0.02827, 0.1582, 0.02827, 0.1582, 0.25, 0.25, 0.01461, 0.2032, 0.01461, 0.2032, 0.25, 0.25, 0.01, 0.25, 0.01, 0.25, 0.25, 0.25, 0.01461, 0.2968, 0.01461, 0.2968, 0.25, 0.25, 0.02827, 0.3418, 0.02827, 0.3418, 0.25, 0.25, 0.05045, 0.3833, 0.05045, 0.3833, 0.25, 0.25, 0.08029, 0.4197, 0.08029, 0.4197, 0.25, 0.25, 0.1167, 0.4496, 0.1167, 0.4496, 0.25, 0.25, 0.1582, 0.4717, 0.75, 0.49, 0.7968, 0.4854, 0.8418, 0.4717, 0.8833, 0.4496, 0.9197, 0.4197, 0.9496, 0.3833, 0.9717, 0.3418, 0.9854, 0.2968, 0.99, 0.25, 0.9854, 0.2032, 0.9717, 0.1582, 0.9496, 0.1167, 0.9197, 0.08029, 0.8833, 0.05045, 0.8418, 0.02827, 0.7968, 0.01461, 0.75, 0.01, 0.7032, 0.01461, 0.6582, 0.02827, 0.6167, 0.05045, 0.5803, 0.08029, 0.5504, 0.1167, 0.5283, 0.1582, 0.5146, 0.2032, 0.51, 0.25, 0.5146, 0.2968, 0.5283, 0.3418, 0.5504, 0.3833, 0.5803, 0.4197, 0.6167, 0.4496, 0.6582, 0.4717, 0.7032, 0.4854, 0.1582, 0.4717, 0.25, 0.25, 0.2032, 0.4854, 0.2032, 0.4854, 0.25, 0.25, 0.25, 0.49])
me_cone_002.materials.append(mat_material_010)
me_cone_002.update()
me_cone_003 = bpy.data.meshes.new('Cone.003')
me_cone_003.from_pydata([(0.0, 1.0, -1.0), (0.1951, 0.9808, -1.0), (0.3827, 0.9239, -1.0), (0.5556, 0.8315, -1.0), (0.7071, 0.7071, -1.0), (0.8315, 0.5556, -1.0), (0.9239, 0.3827, -1.0), (0.9808, 0.1951, -1.0), (1.0, 0.0, -1.0), (0.9808, -0.1951, -1.0), (0.9239, -0.3827, -1.0), (0.8315, -0.5556, -1.0), (0.7071, -0.7071, -1.0), (0.5556, -0.8315, -1.0), (0.3827, -0.9239, -1.0), (0.1951, -0.9808, -1.0), (0.0, -1.0, -1.0), (-0.1951, -0.9808, -1.0), (-0.3827, -0.9239, -1.0), (-0.5556, -0.8315, -1.0), (-0.7071, -0.7071, -1.0), (-0.8315, -0.5556, -1.0), (-0.9239, -0.3827, -1.0), (-0.9808, -0.1951, -1.0), (-1.0, 0.0, -1.0), (-0.9808, 0.1951, -1.0), (-0.9239, 0.3827, -1.0), (-0.8315, 0.5556, -1.0), (-0.7071, 0.7071, -1.0), (-0.5556, 0.8315, -1.0), (-0.3827, 0.9239, -1.0), (-0.1951, 0.9808, -1.0), (0.0, 0.0, 1.0)], [], [(0, 32, 1), (1, 32, 2), (2, 32, 3), (3, 32, 4), (4, 32, 5), (5, 32, 6), (6, 32, 7), (7, 32, 8), (8, 32, 9), (9, 32, 10), (10, 32, 11), (11, 32, 12), (12, 32, 13), (13, 32, 14), (14, 32, 15), (15, 32, 16), (16, 32, 17), (17, 32, 18), (18, 32, 19), (19, 32, 20), (20, 32, 21), (21, 32, 22), (22, 32, 23), (23, 32, 24), (24, 32, 25), (25, 32, 26), (26, 32, 27), (27, 32, 28), (28, 32, 29), (29, 32, 30), (0, 1, 2, 3, 4, 5, 6, 7, 8, 9, 10, 11, 12, 13, 14, 15, 16, 17, 18, 19, 20, 21, 22, 23, 24, 25, 26, 27, 28, 29, 30, 31), (30, 32, 31), (31, 32, 0)])
_uv = me_cone_003.uv_layers.new(name='UVMap')
_uv.uv.foreach_set('vector', [0.25, 0.49, 0.25, 0.25, 0.2968, 0.4854, 0.2968, 0.4854, 0.25, 0.25, 0.3418, 0.4717, 0.3418, 0.4717, 0.25, 0.25, 0.3833, 0.4496, 0.3833, 0.4496, 0.25, 0.25, 0.4197, 0.4197, 0.4197, 0.4197, 0.25, 0.25, 0.4496, 0.3833, 0.4496, 0.3833, 0.25, 0.25, 0.4717, 0.3418, 0.4717, 0.3418, 0.25, 0.25, 0.4854, 0.2968, 0.4854, 0.2968, 0.25, 0.25, 0.49, 0.25, 0.49, 0.25, 0.25, 0.25, 0.4854, 0.2032, 0.4854, 0.2032, 0.25, 0.25, 0.4717, 0.1582, 0.4717, 0.1582, 0.25, 0.25, 0.4496, 0.1167, 0.4496, 0.1167, 0.25, 0.25, 0.4197, 0.08029, 0.4197, 0.08029, 0.25, 0.25, 0.3833, 0.05045, 0.3833, 0.05045, 0.25, 0.25, 0.3418, 0.02827, 0.3418, 0.02827, 0.25, 0.25, 0.2968, 0.01461, 0.2968, 0.01461, 0.25, 0.25, 0.25, 0.01, 0.25, 0.01, 0.25, 0.25, 0.2032, 0.01461, 0.2032, 0.01461, 0.25, 0.25, 0.1582, 0.02827, 0.1582, 0.02827, 0.25, 0.25, 0.1167, 0.05045, 0.1167, 0.05045, 0.25, 0.25, 0.08029, 0.08029, 0.08029, 0.08029, 0.25, 0.25, 0.05045, 0.1167, 0.05045, 0.1167, 0.25, 0.25, 0.02827, 0.1582, 0.02827, 0.1582, 0.25, 0.25, 0.01461, 0.2032, 0.01461, 0.2032, 0.25, 0.25, 0.01, 0.25, 0.01, 0.25, 0.25, 0.25, 0.01461, 0.2968, 0.01461, 0.2968, 0.25, 0.25, 0.02827, 0.3418, 0.02827, 0.3418, 0.25, 0.25, 0.05045, 0.3833, 0.05045, 0.3833, 0.25, 0.25, 0.08029, 0.4197, 0.08029, 0.4197, 0.25, 0.25, 0.1167, 0.4496, 0.1167, 0.4496, 0.25, 0.25, 0.1582, 0.4717, 0.75, 0.49, 0.7968, 0.4854, 0.8418, 0.4717, 0.8833, 0.4496, 0.9197, 0.4197, 0.9496, 0.3833, 0.9717, 0.3418, 0.9854, 0.2968, 0.99, 0.25, 0.9854, 0.2032, 0.9717, 0.1582, 0.9496, 0.1167, 0.9197, 0.08029, 0.8833, 0.05045, 0.8418, 0.02827, 0.7968, 0.01461, 0.75, 0.01, 0.7032, 0.01461, 0.6582, 0.02827, 0.6167, 0.05045, 0.5803, 0.08029, 0.5504, 0.1167, 0.5283, 0.1582, 0.5146, 0.2032, 0.51, 0.25, 0.5146, 0.2968, 0.5283, 0.3418, 0.5504, 0.3833, 0.5803, 0.4197, 0.6167, 0.4496, 0.6582, 0.4717, 0.7032, 0.4854, 0.1582, 0.4717, 0.25, 0.25, 0.2032, 0.4854, 0.2032, 0.4854, 0.25, 0.25, 0.25, 0.49])
me_cone_003.materials.append(mat_material_011)
me_cone_003.update()

# ---- objects
ob_light = bpy.data.objects.new('Light', light_light)
ob_camera = bpy.data.objects.new('Camera', cam_camera)
ob_cube = bpy.data.objects.new('Cube', me_cube_001)
ob_cube_002 = bpy.data.objects.new('Cube.002', me_cube_003)
ob_plane = bpy.data.objects.new('Plane', me_plane)
ob_plane_001 = bpy.data.objects.new('Plane.001', me_plane_001)
ob_plane_002 = bpy.data.objects.new('Plane.002', me_plane_002)
ob_cone = bpy.data.objects.new('Cone', me_cone)
ob_cone_001 = bpy.data.objects.new('Cone.001', me_cone_001)
ob_cone_002 = bpy.data.objects.new('Cone.002', me_cone_002)
ob_cone_003 = bpy.data.objects.new('Cone.003', me_cone_003)

# ---- transforms, parenting, visibility, modifiers, constraints
ob_light.location = (4.076, 1.005, 5.904)
ob_light.rotation_euler = (-1.525, -1.189, 3.761)
ob_light.lock_rotations_4d = False
ob_light.empty_display_type = 'ARROWS'
ob_light.color = (0.0, 0.0, 0.0, 0.0)
ob_light.lineart.crease_threshold = 0.0
ob_camera.location = (-0.3541, -36.73, 11.66)
ob_camera.rotation_euler = (1.287, -0.001648, -0.1076)
ob_camera.scale = (3.854, 1.083, 1.137)
ob_camera.lock_rotations_4d = False
ob_camera.empty_display_type = 'ARROWS'
ob_camera.color = (0.0, 0.0, 0.0, 0.0)
ob_camera.display_type = 'WIRE'
ob_camera.lineart.crease_threshold = 0.0
ob_cube.location = (-0.00949, -0.04757, 0.0)
ob_cube.scale = (3.827, 2.476, 0.093)
ob_cube_002.location = (0.0, 3.285, 1.095)
ob_cube_002.rotation_euler = (-2.226, -0.0, 0.0)
ob_cube_002.scale = (3.827, 2.476, 0.093)
ob_plane.location = (-0.001739, 3.727, 2.032)
ob_plane.rotation_euler = (0.9089, 0.002826, 0.001852)
ob_plane.scale = (3.567, 2.284, 2.187)
ob_plane_001.location = (-0.008234, 0.7259, 0.1427)
ob_plane_001.scale = (3.488, 1.394, 1.0)
ob_plane_002.location = (1.152, 1.288, -0.1373)
ob_plane_002.scale = (8.599, 10.02, 1.0)
ob_cone.location = (9.257, -4.639, -2.226)
ob_cone.scale = (1.0, 1.0, 2.125)
ob_cone_001.location = (9.231, 9.823, -2.28)
ob_cone_001.scale = (1.0, 1.0, 2.125)
ob_cone_002.location = (-6.353, 9.785, -2.2)
ob_cone_002.scale = (1.0, 1.0, 2.125)
ob_cone_003.location = (-6.322, -4.648, -2.223)
ob_cone_003.scale = (1.0, 1.0, 2.125)

# ---- collection membership
col_collection.objects.link(ob_light)
col_collection.objects.link(ob_camera)
col_collection.objects.link(ob_cube)
col_collection.objects.link(ob_cube_002)
col_collection.objects.link(ob_plane)
col_collection.objects.link(ob_plane_001)
col_collection.objects.link(ob_plane_002)
col_collection.objects.link(ob_cone)
col_collection.objects.link(ob_cone_001)
col_collection.objects.link(ob_cone_002)
col_collection.objects.link(ob_cone_003)

# ---- scene / render settings (as saved in the file)
scene.camera = ob_camera
scene.frame_start = 1; scene.frame_end = 250; scene.frame_set(68)
scene.render.engine = 'BLENDER_EEVEE_NEXT'
scene.render.film_transparent = True
scene.cycles.sampling_pattern = 'TABULATED_SOBOL'
scene.cycles.use_light_tree = False
scene.view_settings.view_transform = 'Filmic'
bpy.context.view_layer.update()
